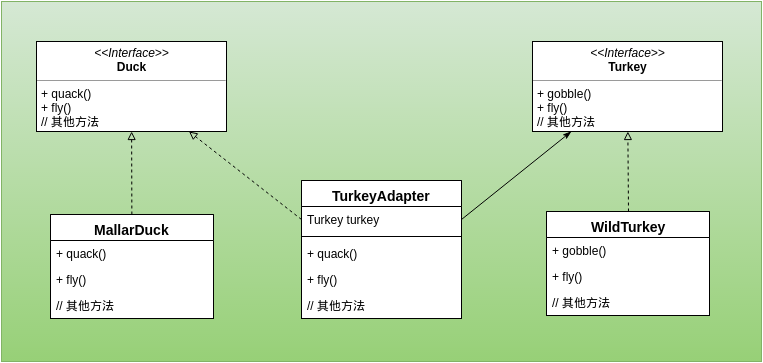

The diagram above was exported from draw.io. Its source (the exported page's mxGraphModel, read from the mxfile embedded in the PNG):
<mxGraphModel dx="823" dy="589" grid="1" gridSize="10" guides="1" tooltips="1" connect="1" arrows="1" fold="1" page="1" pageScale="1" pageWidth="826" pageHeight="1169" background="#ffffff" math="0" shadow="0">
  <root>
    <mxCell id="0" />
    <mxCell id="1" parent="0" />
    <mxCell id="37" value="" style="whiteSpace=wrap;html=1;fontSize=14;plain-green" parent="1" vertex="1">
      <mxGeometry x="33" y="30" width="760" height="360" as="geometry" />
    </mxCell>
    <mxCell id="36" value="" style="group" parent="1" vertex="1" connectable="0">
      <mxGeometry x="43" y="70" width="740" height="268" as="geometry" />
    </mxCell>
    <mxCell id="27" value="MallarDuck" style="swimlane;html=1;fontStyle=1;align=center;verticalAlign=top;childLayout=stackLayout;horizontal=1;startSize=26;horizontalStack=0;resizeParent=1;resizeLast=0;collapsible=1;marginBottom=0;swimlaneFillColor=#ffffff;fillColor=#FFFFFF;fontSize=14;" parent="1" vertex="1">
      <mxGeometry x="82" y="243" width="163" height="104" as="geometry" />
    </mxCell>
    <mxCell id="58" value="+ quack()" style="text;html=1;strokeColor=none;fillColor=none;align=left;verticalAlign=top;spacingLeft=4;spacingRight=4;whiteSpace=wrap;overflow=hidden;rotatable=0;points=[[0,0.5],[1,0.5]];portConstraint=eastwest;" parent="27" vertex="1">
      <mxGeometry y="26" width="163" height="26" as="geometry" />
    </mxCell>
    <mxCell id="59" value="+ fly()" style="text;html=1;strokeColor=none;fillColor=none;align=left;verticalAlign=top;spacingLeft=4;spacingRight=4;whiteSpace=wrap;overflow=hidden;rotatable=0;points=[[0,0.5],[1,0.5]];portConstraint=eastwest;" parent="27" vertex="1">
      <mxGeometry y="52" width="163" height="26" as="geometry" />
    </mxCell>
    <mxCell id="60" value="// 其他方法" style="text;html=1;strokeColor=none;fillColor=none;align=left;verticalAlign=top;spacingLeft=4;spacingRight=4;whiteSpace=wrap;overflow=hidden;rotatable=0;points=[[0,0.5],[1,0.5]];portConstraint=eastwest;" parent="27" vertex="1">
      <mxGeometry y="78" width="163" height="26" as="geometry" />
    </mxCell>
    <mxCell id="35" style="edgeStyle=none;rounded=0;html=1;startArrow=none;startFill=0;endArrow=block;endFill=0;jettySize=auto;orthogonalLoop=1;fontSize=14;dashed=1;" parent="1" source="27" target="88" edge="1">
      <mxGeometry relative="1" as="geometry">
        <mxPoint x="175.44827586206907" y="173" as="targetPoint" />
      </mxGeometry>
    </mxCell>
    <mxCell id="88" value="&lt;p style=&quot;margin: 0px ; margin-top: 4px ; text-align: center&quot;&gt;&lt;i&gt;&amp;lt;&amp;lt;Interface&amp;gt;&amp;gt;&lt;/i&gt;&lt;br&gt;&lt;b&gt;Duck&lt;/b&gt;&lt;/p&gt;&lt;hr size=&quot;1&quot;&gt;&lt;p style=&quot;margin: 0px ; margin-left: 4px&quot;&gt;+ qua&lt;span style=&quot;line-height: 1.2&quot;&gt;ck()&lt;/span&gt;&lt;/p&gt;&lt;p style=&quot;margin: 0px ; margin-left: 4px&quot;&gt;+ fly()&lt;/p&gt;&lt;p style=&quot;margin: 0px ; margin-left: 4px&quot;&gt;// 其他方法&lt;/p&gt;" style="verticalAlign=top;align=left;overflow=fill;fontSize=12;fontFamily=Helvetica;html=1;fillColor=#FFFFFF;" vertex="1" parent="1">
      <mxGeometry x="68" y="70" width="190" height="90" as="geometry" />
    </mxCell>
    <mxCell id="89" value="&lt;p style=&quot;margin: 0px ; margin-top: 4px ; text-align: center&quot;&gt;&lt;i&gt;&amp;lt;&amp;lt;Interface&amp;gt;&amp;gt;&lt;/i&gt;&lt;br&gt;&lt;b&gt;Turkey&lt;/b&gt;&lt;/p&gt;&lt;hr size=&quot;1&quot;&gt;&lt;p style=&quot;margin: 0px ; margin-left: 4px&quot;&gt;+ gobble()&lt;br&gt;+ fly()&lt;/p&gt;&lt;p style=&quot;margin: 0px ; margin-left: 4px&quot;&gt;// 其他方法&lt;/p&gt;" style="verticalAlign=top;align=left;overflow=fill;fontSize=12;fontFamily=Helvetica;html=1;fillColor=#FFFFFF;" vertex="1" parent="1">
      <mxGeometry x="564" y="70" width="190" height="90" as="geometry" />
    </mxCell>
    <mxCell id="94" style="edgeStyle=none;rounded=0;html=1;exitX=0.5;exitY=0;dashed=1;startArrow=none;startFill=0;endArrow=block;endFill=0;jettySize=auto;orthogonalLoop=1;fontSize=14;" edge="1" parent="1" source="90" target="89">
      <mxGeometry relative="1" as="geometry" />
    </mxCell>
    <mxCell id="90" value="WildTurkey" style="swimlane;html=1;fontStyle=1;align=center;verticalAlign=top;childLayout=stackLayout;horizontal=1;startSize=26;horizontalStack=0;resizeParent=1;resizeLast=0;collapsible=1;marginBottom=0;swimlaneFillColor=#ffffff;fillColor=#FFFFFF;fontSize=14;" vertex="1" parent="1">
      <mxGeometry x="578" y="240" width="163" height="104" as="geometry" />
    </mxCell>
    <mxCell id="91" value="+ gobble()" style="text;html=1;strokeColor=none;fillColor=none;align=left;verticalAlign=top;spacingLeft=4;spacingRight=4;whiteSpace=wrap;overflow=hidden;rotatable=0;points=[[0,0.5],[1,0.5]];portConstraint=eastwest;" vertex="1" parent="90">
      <mxGeometry y="26" width="163" height="26" as="geometry" />
    </mxCell>
    <mxCell id="92" value="+ fly()" style="text;html=1;strokeColor=none;fillColor=none;align=left;verticalAlign=top;spacingLeft=4;spacingRight=4;whiteSpace=wrap;overflow=hidden;rotatable=0;points=[[0,0.5],[1,0.5]];portConstraint=eastwest;" vertex="1" parent="90">
      <mxGeometry y="52" width="163" height="26" as="geometry" />
    </mxCell>
    <mxCell id="93" value="// 其他方法" style="text;html=1;strokeColor=none;fillColor=none;align=left;verticalAlign=top;spacingLeft=4;spacingRight=4;whiteSpace=wrap;overflow=hidden;rotatable=0;points=[[0,0.5],[1,0.5]];portConstraint=eastwest;" vertex="1" parent="90">
      <mxGeometry y="78" width="163" height="26" as="geometry" />
    </mxCell>
    <mxCell id="99" value="TurkeyAdapter" style="swimlane;html=1;fontStyle=1;align=center;verticalAlign=top;childLayout=stackLayout;horizontal=1;startSize=26;horizontalStack=0;resizeParent=1;resizeLast=0;collapsible=1;marginBottom=0;swimlaneFillColor=#ffffff;fillColor=#FFFFFF;fontSize=14;" vertex="1" parent="1">
      <mxGeometry x="333" y="209" width="160" height="138" as="geometry" />
    </mxCell>
    <mxCell id="100" value="Turkey turkey" style="text;html=1;strokeColor=none;fillColor=none;align=left;verticalAlign=top;spacingLeft=4;spacingRight=4;whiteSpace=wrap;overflow=hidden;rotatable=0;points=[[0,0.5],[1,0.5]];portConstraint=eastwest;" vertex="1" parent="99">
      <mxGeometry y="26" width="160" height="26" as="geometry" />
    </mxCell>
    <mxCell id="101" value="" style="line;html=1;strokeWidth=1;fillColor=none;align=left;verticalAlign=middle;spacingTop=-1;spacingLeft=3;spacingRight=3;rotatable=0;labelPosition=right;points=[];portConstraint=eastwest;" vertex="1" parent="99">
      <mxGeometry y="52" width="160" height="8" as="geometry" />
    </mxCell>
    <mxCell id="109" value="+ quack()" style="text;html=1;strokeColor=none;fillColor=none;align=left;verticalAlign=top;spacingLeft=4;spacingRight=4;whiteSpace=wrap;overflow=hidden;rotatable=0;points=[[0,0.5],[1,0.5]];portConstraint=eastwest;" vertex="1" parent="99">
      <mxGeometry y="60" width="160" height="26" as="geometry" />
    </mxCell>
    <mxCell id="110" value="+ fly()" style="text;html=1;strokeColor=none;fillColor=none;align=left;verticalAlign=top;spacingLeft=4;spacingRight=4;whiteSpace=wrap;overflow=hidden;rotatable=0;points=[[0,0.5],[1,0.5]];portConstraint=eastwest;" vertex="1" parent="99">
      <mxGeometry y="86" width="160" height="26" as="geometry" />
    </mxCell>
    <mxCell id="111" value="// 其他方法" style="text;html=1;strokeColor=none;fillColor=none;align=left;verticalAlign=top;spacingLeft=4;spacingRight=4;whiteSpace=wrap;overflow=hidden;rotatable=0;points=[[0,0.5],[1,0.5]];portConstraint=eastwest;" vertex="1" parent="99">
      <mxGeometry y="112" width="160" height="26" as="geometry" />
    </mxCell>
    <mxCell id="103" style="edgeStyle=none;rounded=0;html=1;exitX=0;exitY=0.5;dashed=1;startArrow=none;startFill=0;endArrow=block;endFill=0;jettySize=auto;orthogonalLoop=1;fontSize=14;" edge="1" parent="1" source="100" target="88">
      <mxGeometry relative="1" as="geometry" />
    </mxCell>
    <mxCell id="104" style="edgeStyle=none;rounded=0;html=1;exitX=1;exitY=0.5;startArrow=none;startFill=0;endArrow=classicThin;endFill=1;jettySize=auto;orthogonalLoop=1;fontSize=14;" edge="1" parent="1" source="100" target="89">
      <mxGeometry relative="1" as="geometry" />
    </mxCell>
  </root>
</mxGraphModel>